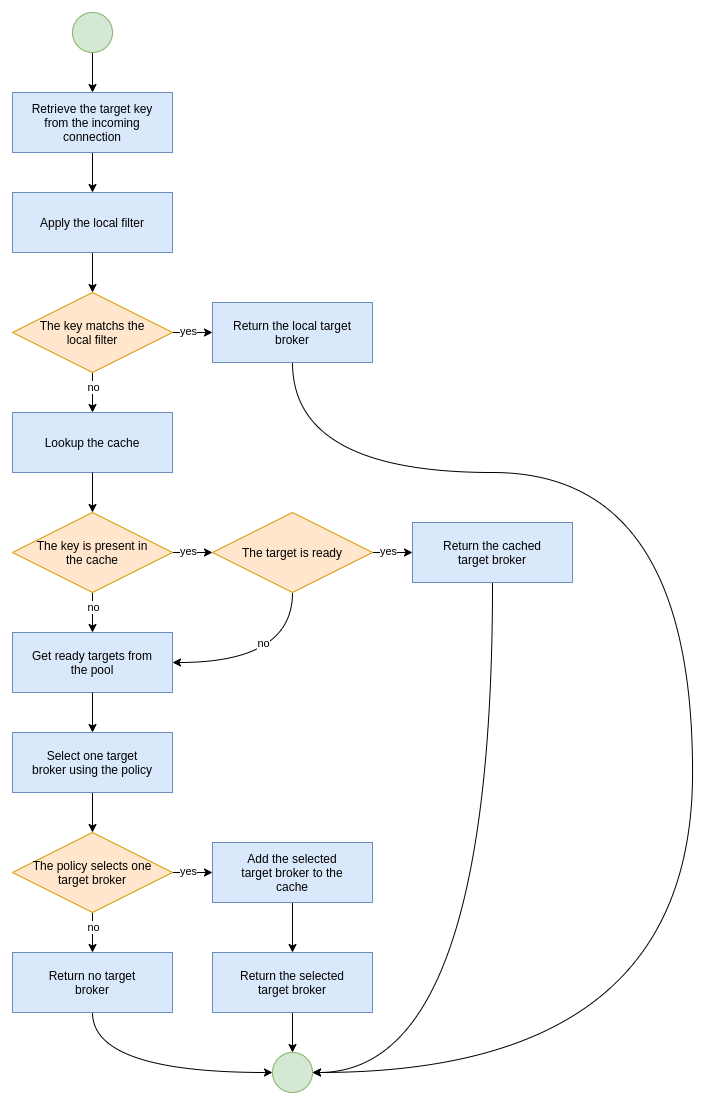

The diagram above was exported from draw.io. Its source (the exported page's mxGraphModel, read from the mxfile embedded in the PNG):
<mxGraphModel dx="911" dy="1358" grid="1" gridSize="10" guides="1" tooltips="1" connect="1" arrows="1" fold="1" page="1" pageScale="1" pageWidth="827" pageHeight="1169" math="0" shadow="0">
  <root>
    <mxCell id="0" />
    <mxCell id="1" parent="0" />
    <mxCell id="H_4c6P5ogoWj1mIyckD1-55" style="edgeStyle=orthogonalEdgeStyle;curved=1;rounded=0;orthogonalLoop=1;jettySize=auto;html=1;exitX=0.5;exitY=1;exitDx=0;exitDy=0;entryX=0.5;entryY=0;entryDx=0;entryDy=0;" edge="1" parent="1" source="H_4c6P5ogoWj1mIyckD1-1" target="H_4c6P5ogoWj1mIyckD1-2">
      <mxGeometry relative="1" as="geometry" />
    </mxCell>
    <mxCell id="H_4c6P5ogoWj1mIyckD1-1" value="" style="ellipse;whiteSpace=wrap;html=1;aspect=fixed;fillColor=#d5e8d4;strokeColor=#82b366;" vertex="1" parent="1">
      <mxGeometry x="140" y="40" width="40" height="40" as="geometry" />
    </mxCell>
    <mxCell id="H_4c6P5ogoWj1mIyckD1-10" style="rounded=0;orthogonalLoop=1;jettySize=auto;html=1;exitX=0.5;exitY=1;exitDx=0;exitDy=0;entryX=0.5;entryY=0;entryDx=0;entryDy=0;" edge="1" parent="1" source="H_4c6P5ogoWj1mIyckD1-2" target="H_4c6P5ogoWj1mIyckD1-5">
      <mxGeometry relative="1" as="geometry" />
    </mxCell>
    <mxCell id="H_4c6P5ogoWj1mIyckD1-2" value="Retrieve the target key from the incoming connection" style="rounded=0;whiteSpace=wrap;html=1;fillColor=#dae8fc;strokeColor=#6c8ebf;spacing=20;" vertex="1" parent="1">
      <mxGeometry x="80" y="120" width="160" height="60" as="geometry" />
    </mxCell>
    <mxCell id="H_4c6P5ogoWj1mIyckD1-6" style="rounded=0;orthogonalLoop=1;jettySize=auto;html=1;exitX=1;exitY=0.5;exitDx=0;exitDy=0;" edge="1" parent="1" source="H_4c6P5ogoWj1mIyckD1-3">
      <mxGeometry relative="1" as="geometry">
        <mxPoint x="280" y="360" as="targetPoint" />
      </mxGeometry>
    </mxCell>
    <mxCell id="H_4c6P5ogoWj1mIyckD1-8" value="yes" style="edgeLabel;html=1;align=center;verticalAlign=middle;resizable=0;points=[];" vertex="1" connectable="0" parent="H_4c6P5ogoWj1mIyckD1-6">
      <mxGeometry x="-0.2118" y="-2" relative="1" as="geometry">
        <mxPoint y="-4" as="offset" />
      </mxGeometry>
    </mxCell>
    <mxCell id="H_4c6P5ogoWj1mIyckD1-7" style="rounded=0;orthogonalLoop=1;jettySize=auto;html=1;exitX=0.5;exitY=1;exitDx=0;exitDy=0;" edge="1" parent="1" source="H_4c6P5ogoWj1mIyckD1-3">
      <mxGeometry relative="1" as="geometry">
        <mxPoint x="160" y="440" as="targetPoint" />
      </mxGeometry>
    </mxCell>
    <mxCell id="H_4c6P5ogoWj1mIyckD1-9" value="no" style="edgeLabel;html=1;align=center;verticalAlign=middle;resizable=0;points=[];" vertex="1" connectable="0" parent="H_4c6P5ogoWj1mIyckD1-7">
      <mxGeometry x="-0.2714" relative="1" as="geometry">
        <mxPoint as="offset" />
      </mxGeometry>
    </mxCell>
    <mxCell id="H_4c6P5ogoWj1mIyckD1-3" value="The key matchs the local filter" style="rhombus;whiteSpace=wrap;html=1;spacing=20;fillColor=#ffe6cc;strokeColor=#d79b00;" vertex="1" parent="1">
      <mxGeometry x="80" y="320" width="160" height="80" as="geometry" />
    </mxCell>
    <mxCell id="H_4c6P5ogoWj1mIyckD1-11" style="rounded=0;orthogonalLoop=1;jettySize=auto;html=1;exitX=0.5;exitY=1;exitDx=0;exitDy=0;entryX=0.5;entryY=0;entryDx=0;entryDy=0;" edge="1" parent="1" source="H_4c6P5ogoWj1mIyckD1-5" target="H_4c6P5ogoWj1mIyckD1-3">
      <mxGeometry relative="1" as="geometry" />
    </mxCell>
    <mxCell id="H_4c6P5ogoWj1mIyckD1-5" value="Apply the local filter" style="rounded=0;whiteSpace=wrap;html=1;fillColor=#dae8fc;strokeColor=#6c8ebf;spacing=20;" vertex="1" parent="1">
      <mxGeometry x="80" y="220" width="160" height="60" as="geometry" />
    </mxCell>
    <mxCell id="H_4c6P5ogoWj1mIyckD1-51" style="edgeStyle=orthogonalEdgeStyle;curved=1;rounded=0;orthogonalLoop=1;jettySize=auto;html=1;exitX=0.5;exitY=1;exitDx=0;exitDy=0;" edge="1" parent="1" source="H_4c6P5ogoWj1mIyckD1-13">
      <mxGeometry relative="1" as="geometry">
        <mxPoint x="380" y="1099.9999999999995" as="targetPoint" />
        <Array as="points">
          <mxPoint x="360" y="500" />
          <mxPoint x="760" y="500" />
          <mxPoint x="760" y="1100" />
        </Array>
      </mxGeometry>
    </mxCell>
    <mxCell id="H_4c6P5ogoWj1mIyckD1-13" value="Return the local target broker" style="rounded=0;whiteSpace=wrap;html=1;fillColor=#dae8fc;strokeColor=#6c8ebf;spacing=20;" vertex="1" parent="1">
      <mxGeometry x="280" y="330" width="160" height="60" as="geometry" />
    </mxCell>
    <mxCell id="H_4c6P5ogoWj1mIyckD1-14" value="Lookup the cache" style="rounded=0;whiteSpace=wrap;html=1;fillColor=#dae8fc;strokeColor=#6c8ebf;spacing=20;" vertex="1" parent="1">
      <mxGeometry x="80" y="440" width="160" height="60" as="geometry" />
    </mxCell>
    <mxCell id="H_4c6P5ogoWj1mIyckD1-24" style="rounded=0;orthogonalLoop=1;jettySize=auto;html=1;exitX=1;exitY=0.5;exitDx=0;exitDy=0;" edge="1" parent="1" source="H_4c6P5ogoWj1mIyckD1-28">
      <mxGeometry relative="1" as="geometry">
        <mxPoint x="280" y="580" as="targetPoint" />
      </mxGeometry>
    </mxCell>
    <mxCell id="H_4c6P5ogoWj1mIyckD1-25" value="yes" style="edgeLabel;html=1;align=center;verticalAlign=middle;resizable=0;points=[];" vertex="1" connectable="0" parent="H_4c6P5ogoWj1mIyckD1-24">
      <mxGeometry x="-0.2118" y="-2" relative="1" as="geometry">
        <mxPoint y="-4" as="offset" />
      </mxGeometry>
    </mxCell>
    <mxCell id="H_4c6P5ogoWj1mIyckD1-26" style="rounded=0;orthogonalLoop=1;jettySize=auto;html=1;exitX=0.5;exitY=1;exitDx=0;exitDy=0;" edge="1" parent="1" source="H_4c6P5ogoWj1mIyckD1-28">
      <mxGeometry relative="1" as="geometry">
        <mxPoint x="160" y="660" as="targetPoint" />
      </mxGeometry>
    </mxCell>
    <mxCell id="H_4c6P5ogoWj1mIyckD1-27" value="no" style="edgeLabel;html=1;align=center;verticalAlign=middle;resizable=0;points=[];" vertex="1" connectable="0" parent="H_4c6P5ogoWj1mIyckD1-26">
      <mxGeometry x="-0.2714" relative="1" as="geometry">
        <mxPoint as="offset" />
      </mxGeometry>
    </mxCell>
    <mxCell id="H_4c6P5ogoWj1mIyckD1-28" value="The key is present in the cache" style="rhombus;whiteSpace=wrap;html=1;spacing=20;fillColor=#ffe6cc;strokeColor=#d79b00;" vertex="1" parent="1">
      <mxGeometry x="80" y="540" width="160" height="80" as="geometry" />
    </mxCell>
    <mxCell id="H_4c6P5ogoWj1mIyckD1-29" style="rounded=0;orthogonalLoop=1;jettySize=auto;html=1;exitX=0.5;exitY=1;exitDx=0;exitDy=0;entryX=0.5;entryY=0;entryDx=0;entryDy=0;" edge="1" parent="1" target="H_4c6P5ogoWj1mIyckD1-28">
      <mxGeometry relative="1" as="geometry">
        <mxPoint x="160" y="500" as="sourcePoint" />
      </mxGeometry>
    </mxCell>
    <mxCell id="H_4c6P5ogoWj1mIyckD1-50" style="edgeStyle=orthogonalEdgeStyle;curved=1;rounded=0;orthogonalLoop=1;jettySize=auto;html=1;exitX=0.5;exitY=1;exitDx=0;exitDy=0;entryX=1;entryY=0.5;entryDx=0;entryDy=0;" edge="1" parent="1" source="H_4c6P5ogoWj1mIyckD1-30" target="H_4c6P5ogoWj1mIyckD1-47">
      <mxGeometry relative="1" as="geometry" />
    </mxCell>
    <mxCell id="H_4c6P5ogoWj1mIyckD1-30" value="Return the cached target broker" style="rounded=0;whiteSpace=wrap;html=1;fillColor=#dae8fc;strokeColor=#6c8ebf;spacing=20;" vertex="1" parent="1">
      <mxGeometry x="480" y="550" width="160" height="60" as="geometry" />
    </mxCell>
    <mxCell id="H_4c6P5ogoWj1mIyckD1-31" value="Get ready targets from the pool" style="rounded=0;whiteSpace=wrap;html=1;fillColor=#dae8fc;strokeColor=#6c8ebf;spacing=20;" vertex="1" parent="1">
      <mxGeometry x="80" y="660" width="160" height="60" as="geometry" />
    </mxCell>
    <mxCell id="H_4c6P5ogoWj1mIyckD1-32" style="rounded=0;orthogonalLoop=1;jettySize=auto;html=1;exitX=0.5;exitY=1;exitDx=0;exitDy=0;entryX=0.5;entryY=0;entryDx=0;entryDy=0;" edge="1" parent="1" target="H_4c6P5ogoWj1mIyckD1-39">
      <mxGeometry relative="1" as="geometry">
        <mxPoint x="160" y="720" as="sourcePoint" />
      </mxGeometry>
    </mxCell>
    <mxCell id="H_4c6P5ogoWj1mIyckD1-33" style="rounded=0;orthogonalLoop=1;jettySize=auto;html=1;exitX=1;exitY=0.5;exitDx=0;exitDy=0;" edge="1" parent="1" source="H_4c6P5ogoWj1mIyckD1-37">
      <mxGeometry relative="1" as="geometry">
        <mxPoint x="280" y="900" as="targetPoint" />
      </mxGeometry>
    </mxCell>
    <mxCell id="H_4c6P5ogoWj1mIyckD1-34" value="yes" style="edgeLabel;html=1;align=center;verticalAlign=middle;resizable=0;points=[];" vertex="1" connectable="0" parent="H_4c6P5ogoWj1mIyckD1-33">
      <mxGeometry x="-0.2118" y="-2" relative="1" as="geometry">
        <mxPoint y="-4" as="offset" />
      </mxGeometry>
    </mxCell>
    <mxCell id="H_4c6P5ogoWj1mIyckD1-35" style="rounded=0;orthogonalLoop=1;jettySize=auto;html=1;exitX=0.5;exitY=1;exitDx=0;exitDy=0;" edge="1" parent="1" source="H_4c6P5ogoWj1mIyckD1-37">
      <mxGeometry relative="1" as="geometry">
        <mxPoint x="160" y="980" as="targetPoint" />
      </mxGeometry>
    </mxCell>
    <mxCell id="H_4c6P5ogoWj1mIyckD1-36" value="no" style="edgeLabel;html=1;align=center;verticalAlign=middle;resizable=0;points=[];" vertex="1" connectable="0" parent="H_4c6P5ogoWj1mIyckD1-35">
      <mxGeometry x="-0.2714" relative="1" as="geometry">
        <mxPoint as="offset" />
      </mxGeometry>
    </mxCell>
    <mxCell id="H_4c6P5ogoWj1mIyckD1-37" value="The policy selects one target broker" style="rhombus;whiteSpace=wrap;html=1;spacing=20;fillColor=#ffe6cc;strokeColor=#d79b00;" vertex="1" parent="1">
      <mxGeometry x="80" y="860" width="160" height="80" as="geometry" />
    </mxCell>
    <mxCell id="H_4c6P5ogoWj1mIyckD1-38" style="rounded=0;orthogonalLoop=1;jettySize=auto;html=1;exitX=0.5;exitY=1;exitDx=0;exitDy=0;entryX=0.5;entryY=0;entryDx=0;entryDy=0;" edge="1" parent="1" source="H_4c6P5ogoWj1mIyckD1-39" target="H_4c6P5ogoWj1mIyckD1-37">
      <mxGeometry relative="1" as="geometry" />
    </mxCell>
    <mxCell id="H_4c6P5ogoWj1mIyckD1-39" value="Select one target broker using the policy" style="rounded=0;whiteSpace=wrap;html=1;fillColor=#dae8fc;strokeColor=#6c8ebf;spacing=20;" vertex="1" parent="1">
      <mxGeometry x="80" y="760" width="160" height="60" as="geometry" />
    </mxCell>
    <mxCell id="H_4c6P5ogoWj1mIyckD1-53" style="edgeStyle=orthogonalEdgeStyle;rounded=0;orthogonalLoop=1;jettySize=auto;html=1;exitX=0.5;exitY=1;exitDx=0;exitDy=0;entryX=0.5;entryY=0;entryDx=0;entryDy=0;curved=1;" edge="1" parent="1" source="H_4c6P5ogoWj1mIyckD1-40" target="H_4c6P5ogoWj1mIyckD1-52">
      <mxGeometry relative="1" as="geometry" />
    </mxCell>
    <mxCell id="H_4c6P5ogoWj1mIyckD1-40" value="Add the selected target broker to the cache" style="rounded=0;whiteSpace=wrap;html=1;fillColor=#dae8fc;strokeColor=#6c8ebf;spacing=20;" vertex="1" parent="1">
      <mxGeometry x="280" y="870" width="160" height="60" as="geometry" />
    </mxCell>
    <mxCell id="H_4c6P5ogoWj1mIyckD1-48" style="edgeStyle=orthogonalEdgeStyle;curved=1;rounded=0;orthogonalLoop=1;jettySize=auto;html=1;exitX=0.5;exitY=1;exitDx=0;exitDy=0;entryX=0;entryY=0.5;entryDx=0;entryDy=0;" edge="1" parent="1" source="H_4c6P5ogoWj1mIyckD1-41" target="H_4c6P5ogoWj1mIyckD1-47">
      <mxGeometry relative="1" as="geometry" />
    </mxCell>
    <mxCell id="H_4c6P5ogoWj1mIyckD1-41" value="Return no target broker" style="rounded=0;whiteSpace=wrap;html=1;fillColor=#dae8fc;strokeColor=#6c8ebf;spacing=20;" vertex="1" parent="1">
      <mxGeometry x="80" y="980" width="160" height="60" as="geometry" />
    </mxCell>
    <mxCell id="H_4c6P5ogoWj1mIyckD1-42" style="rounded=0;orthogonalLoop=1;jettySize=auto;html=1;exitX=1;exitY=0.5;exitDx=0;exitDy=0;" edge="1" parent="1" source="H_4c6P5ogoWj1mIyckD1-46">
      <mxGeometry relative="1" as="geometry">
        <mxPoint x="480" y="580" as="targetPoint" />
      </mxGeometry>
    </mxCell>
    <mxCell id="H_4c6P5ogoWj1mIyckD1-43" value="yes" style="edgeLabel;html=1;align=center;verticalAlign=middle;resizable=0;points=[];" vertex="1" connectable="0" parent="H_4c6P5ogoWj1mIyckD1-42">
      <mxGeometry x="-0.2118" y="-2" relative="1" as="geometry">
        <mxPoint y="-4" as="offset" />
      </mxGeometry>
    </mxCell>
    <mxCell id="H_4c6P5ogoWj1mIyckD1-44" style="rounded=0;orthogonalLoop=1;jettySize=auto;html=1;exitX=0.5;exitY=1;exitDx=0;exitDy=0;edgeStyle=orthogonalEdgeStyle;curved=1;entryX=1;entryY=0.5;entryDx=0;entryDy=0;" edge="1" parent="1" source="H_4c6P5ogoWj1mIyckD1-46" target="H_4c6P5ogoWj1mIyckD1-31">
      <mxGeometry relative="1" as="geometry">
        <mxPoint x="360" y="660" as="targetPoint" />
      </mxGeometry>
    </mxCell>
    <mxCell id="H_4c6P5ogoWj1mIyckD1-45" value="no" style="edgeLabel;html=1;align=center;verticalAlign=middle;resizable=0;points=[];" vertex="1" connectable="0" parent="H_4c6P5ogoWj1mIyckD1-44">
      <mxGeometry x="-0.2714" relative="1" as="geometry">
        <mxPoint x="-30" y="-19" as="offset" />
      </mxGeometry>
    </mxCell>
    <mxCell id="H_4c6P5ogoWj1mIyckD1-46" value="The target is ready" style="rhombus;whiteSpace=wrap;html=1;spacing=20;fillColor=#ffe6cc;strokeColor=#d79b00;" vertex="1" parent="1">
      <mxGeometry x="280" y="540" width="160" height="80" as="geometry" />
    </mxCell>
    <mxCell id="H_4c6P5ogoWj1mIyckD1-47" value="" style="ellipse;whiteSpace=wrap;html=1;aspect=fixed;fillColor=#d5e8d4;strokeColor=#82b366;" vertex="1" parent="1">
      <mxGeometry x="340" y="1080" width="40" height="40" as="geometry" />
    </mxCell>
    <mxCell id="H_4c6P5ogoWj1mIyckD1-54" style="edgeStyle=orthogonalEdgeStyle;curved=1;rounded=0;orthogonalLoop=1;jettySize=auto;html=1;exitX=0.5;exitY=1;exitDx=0;exitDy=0;entryX=0.5;entryY=0;entryDx=0;entryDy=0;" edge="1" parent="1" source="H_4c6P5ogoWj1mIyckD1-52" target="H_4c6P5ogoWj1mIyckD1-47">
      <mxGeometry relative="1" as="geometry" />
    </mxCell>
    <mxCell id="H_4c6P5ogoWj1mIyckD1-52" value="Return the selected target broker" style="rounded=0;whiteSpace=wrap;html=1;fillColor=#dae8fc;strokeColor=#6c8ebf;spacing=20;" vertex="1" parent="1">
      <mxGeometry x="280" y="980" width="160" height="60" as="geometry" />
    </mxCell>
  </root>
</mxGraphModel>